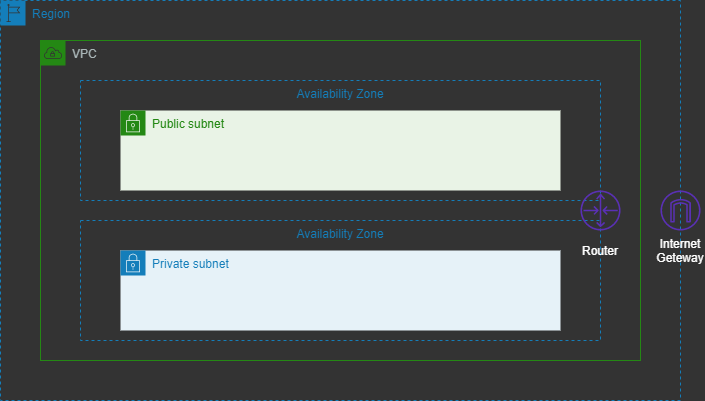

The diagram above was exported from draw.io. Its source (the exported page's mxGraphModel, read from the mxfile embedded in the PNG):
<mxGraphModel dx="1102" dy="592" grid="1" gridSize="10" guides="1" tooltips="1" connect="1" arrows="1" fold="1" page="1" pageScale="1" pageWidth="827" pageHeight="1169" background="#333333" math="0" shadow="0">
  <root>
    <mxCell id="0" />
    <mxCell id="1" parent="0" />
    <mxCell id="TbIRErAeYxQW7g-PSDUP-1" value="Region" style="points=[[0,0],[0.25,0],[0.5,0],[0.75,0],[1,0],[1,0.25],[1,0.5],[1,0.75],[1,1],[0.75,1],[0.5,1],[0.25,1],[0,1],[0,0.75],[0,0.5],[0,0.25]];outlineConnect=0;gradientColor=none;html=1;whiteSpace=wrap;fontSize=12;fontStyle=0;shape=mxgraph.aws4.group;grIcon=mxgraph.aws4.group_region;strokeColor=#147EBA;fillColor=none;verticalAlign=top;align=left;spacingLeft=30;fontColor=#147EBA;dashed=1;" parent="1" vertex="1">
      <mxGeometry x="40" y="360" width="680" height="400" as="geometry" />
    </mxCell>
    <mxCell id="TbIRErAeYxQW7g-PSDUP-4" value="VPC" style="points=[[0,0],[0.25,0],[0.5,0],[0.75,0],[1,0],[1,0.25],[1,0.5],[1,0.75],[1,1],[0.75,1],[0.5,1],[0.25,1],[0,1],[0,0.75],[0,0.5],[0,0.25]];outlineConnect=0;gradientColor=none;html=1;whiteSpace=wrap;fontSize=12;fontStyle=0;shape=mxgraph.aws4.group;grIcon=mxgraph.aws4.group_vpc;strokeColor=#248814;fillColor=none;verticalAlign=top;align=left;spacingLeft=30;fontColor=#AAB7B8;dashed=0;" parent="1" vertex="1">
      <mxGeometry x="80" y="400" width="600" height="320" as="geometry" />
    </mxCell>
    <mxCell id="TbIRErAeYxQW7g-PSDUP-5" value="Availability Zone" style="fillColor=none;strokeColor=#147EBA;dashed=1;verticalAlign=top;fontStyle=0;fontColor=#147EBA;" parent="1" vertex="1">
      <mxGeometry x="120" y="440" width="520" height="120" as="geometry" />
    </mxCell>
    <mxCell id="TbIRErAeYxQW7g-PSDUP-6" value="Availability Zone" style="fillColor=none;strokeColor=#147EBA;dashed=1;verticalAlign=top;fontStyle=0;fontColor=#147EBA;" parent="1" vertex="1">
      <mxGeometry x="120" y="580" width="520" height="120" as="geometry" />
    </mxCell>
    <mxCell id="TbIRErAeYxQW7g-PSDUP-7" value="Public subnet" style="points=[[0,0],[0.25,0],[0.5,0],[0.75,0],[1,0],[1,0.25],[1,0.5],[1,0.75],[1,1],[0.75,1],[0.5,1],[0.25,1],[0,1],[0,0.75],[0,0.5],[0,0.25]];outlineConnect=0;gradientColor=none;html=1;whiteSpace=wrap;fontSize=12;fontStyle=0;shape=mxgraph.aws4.group;grIcon=mxgraph.aws4.group_security_group;grStroke=0;strokeColor=#248814;fillColor=#E9F3E6;verticalAlign=top;align=left;spacingLeft=30;fontColor=#248814;dashed=0;" parent="1" vertex="1">
      <mxGeometry x="160" y="470" width="440" height="80" as="geometry" />
    </mxCell>
    <mxCell id="TbIRErAeYxQW7g-PSDUP-8" value="Private subnet" style="points=[[0,0],[0.25,0],[0.5,0],[0.75,0],[1,0],[1,0.25],[1,0.5],[1,0.75],[1,1],[0.75,1],[0.5,1],[0.25,1],[0,1],[0,0.75],[0,0.5],[0,0.25]];outlineConnect=0;gradientColor=none;html=1;whiteSpace=wrap;fontSize=12;fontStyle=0;shape=mxgraph.aws4.group;grIcon=mxgraph.aws4.group_security_group;grStroke=0;strokeColor=#147EBA;fillColor=#E6F2F8;verticalAlign=top;align=left;spacingLeft=30;fontColor=#147EBA;dashed=0;" parent="1" vertex="1">
      <mxGeometry x="160" y="610" width="440" height="80" as="geometry" />
    </mxCell>
    <mxCell id="TbIRErAeYxQW7g-PSDUP-9" value="" style="outlineConnect=0;fontColor=#232F3E;gradientColor=none;fillColor=#5A30B5;strokeColor=none;dashed=0;verticalLabelPosition=bottom;verticalAlign=top;align=center;html=1;fontSize=12;fontStyle=0;aspect=fixed;pointerEvents=1;shape=mxgraph.aws4.router;" parent="1" vertex="1">
      <mxGeometry x="620" y="550" width="40" height="40" as="geometry" />
    </mxCell>
    <mxCell id="TbIRErAeYxQW7g-PSDUP-10" value="" style="outlineConnect=0;fontColor=#232F3E;gradientColor=none;fillColor=#5A30B5;strokeColor=none;dashed=0;verticalLabelPosition=bottom;verticalAlign=top;align=center;html=1;fontSize=12;fontStyle=0;aspect=fixed;pointerEvents=1;shape=mxgraph.aws4.internet_gateway;" parent="1" vertex="1">
      <mxGeometry x="700" y="550" width="40" height="40" as="geometry" />
    </mxCell>
    <mxCell id="TbIRErAeYxQW7g-PSDUP-11" value="Router" style="text;html=1;align=center;verticalAlign=middle;whiteSpace=wrap;rounded=0;fontColor=#FFFFFF;" parent="1" vertex="1">
      <mxGeometry x="620" y="600" width="40" height="20" as="geometry" />
    </mxCell>
    <mxCell id="TbIRErAeYxQW7g-PSDUP-12" value="Internet&lt;br&gt;Geteway" style="text;html=1;align=center;verticalAlign=middle;whiteSpace=wrap;rounded=0;fontColor=#FFFFFF;" parent="1" vertex="1">
      <mxGeometry x="700" y="600" width="40" height="20" as="geometry" />
    </mxCell>
  </root>
</mxGraphModel>